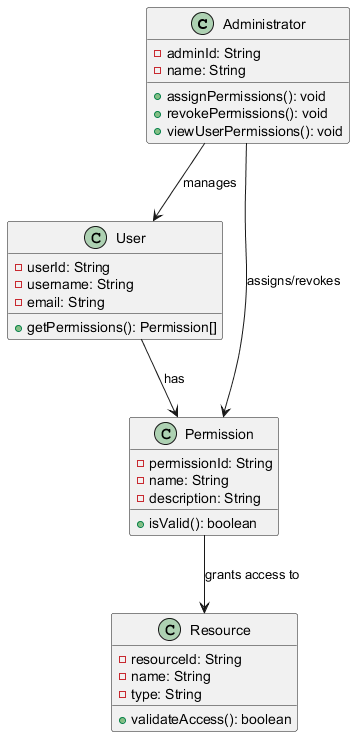

The diagram above was rendered by PlantUML. Its source (embedded in the PNG):
@startuml
class Administrator {
    - adminId: String
    - name: String
    + assignPermissions(): void
    + revokePermissions(): void
    + viewUserPermissions(): void
}

class User {
    - userId: String
    - username: String
    - email: String
    + getPermissions(): Permission[]
}

class Permission {
    - permissionId: String
    - name: String
    - description: String
    + isValid(): boolean
}

class Resource {
    - resourceId: String
    - name: String
    - type: String
    + validateAccess(): boolean
}

Administrator --> User : manages
Administrator --> Permission : assigns/revokes
User --> Permission : has
Permission --> Resource : grants access to
@enduml